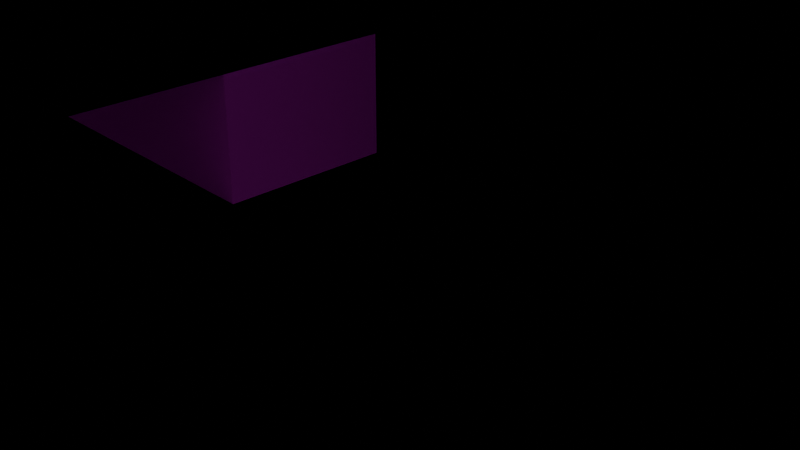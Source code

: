 # Source: room_1.blend  (saved by Blender 4.0.36; exported with 4.5.12 LTS)
import bpy
from mathutils import Matrix  # noqa: F401  (used for matrix-valued properties, if any)

bpy.ops.wm.read_factory_settings(use_empty=True)
scene = bpy.context.scene
scene.name = 'Scene'

# ---- collections
col_collection = bpy.data.collections.new('Collection'); scene.collection.children.link(col_collection)
col_room_1 = bpy.data.collections.new('room_1'); scene.collection.children.link(col_room_1)
col_room_1_phy = bpy.data.collections.new('room_1_phy'); scene.collection.children.link(col_room_1_phy)

# ---- images (referenced by path relative to the original .blend; pixels are not part of the script)
import os
ASSET_DIR = os.environ.get("B2B_ASSET_DIR", "")  # directory of the original .blend (textures are referenced by path, not embedded)
HERE = os.path.dirname(os.path.abspath(__file__))  # packed textures are extracted next to this script under _unpacked/

def load_image(name, relpath, width, height, colorspace="sRGB"):
    """Load a texture the original file referenced (path relative to the .blend, or extracted next to this script)."""
    p = next((c for c in (os.path.join(HERE, relpath), os.path.join(ASSET_DIR, relpath)) if relpath and os.path.exists(c)), "")
    if p:
        img = bpy.data.images.load(p, check_existing=True)
        img.name = name
    else:  # same state as the original file: an image datablock whose file is absent (Cycles renders it pink)
        img = bpy.data.images.new(name, width, height)
        img.source = "FILE"
        img.filepath = "//" + (relpath or name)
    img.colorspace_settings.name = colorspace
    return img
img_floor_psd = load_image('floor.psd', 'floor.psd', 1024, 1024, 'sRGB')

# ---- materials (node trees are filled in below, after node groups)
mat_ceiling = bpy.data.materials.new('ceiling')
mat_ceiling.alpha_threshold = 0.0
mat_ceiling.use_transparent_shadow = False
mat_ceiling.roughness = 0.5
mat_ceiling.line_color = (0.0, 0.0, 0.0, 1.0)
mat_floor = bpy.data.materials.new('floor')
mat_floor.use_transparent_shadow = False
mat_wall = bpy.data.materials.new('wall')
mat_wall.use_transparent_shadow = False

# ---- material node trees
mat_ceiling.use_nodes = True; mat_ceiling.node_tree.nodes.clear()
_N = mat_ceiling.node_tree.nodes; _L = mat_ceiling.node_tree.links
n0 = _N.new('ShaderNodeOutputMaterial'); n0.name = 'Material Output'; n0.location = (300, 300)
n1 = _N.new('ShaderNodeBsdfPrincipled'); n1.name = 'Principled BSDF'; n1.location = (10, 300)
n1.inputs[3].default_value = 1.0
n2 = _N.new('ShaderNodeTexImage'); n2.name = 'Image Texture'; n2.location = (-280, 280)
n2.image = img_floor_psd
n2.interpolation = 'Closest'
_L.new(n1.outputs[0], n0.inputs[0])
_L.new(n2.outputs[0], n1.inputs[0])
n0.is_active_output = True
mat_floor.use_nodes = True; mat_floor.node_tree.nodes.clear()
_N = mat_floor.node_tree.nodes; _L = mat_floor.node_tree.links
n0 = _N.new('ShaderNodeBsdfPrincipled'); n0.name = 'Principled BSDF'; n0.location = (10, 300)
n0.inputs[3].default_value = 1.0
n1 = _N.new('ShaderNodeOutputMaterial'); n1.name = 'Material Output'; n1.location = (300, 300)
n2 = _N.new('ShaderNodeTexImage'); n2.name = 'Image Texture'; n2.location = (-280, 280)
n2.image = img_floor_psd
n2.interpolation = 'Closest'
_L.new(n0.outputs[0], n1.inputs[0])
_L.new(n2.outputs[0], n0.inputs[0])
n1.is_active_output = True
mat_wall.use_nodes = True; mat_wall.node_tree.nodes.clear()
_N = mat_wall.node_tree.nodes; _L = mat_wall.node_tree.links
n0 = _N.new('ShaderNodeBsdfPrincipled'); n0.name = 'Principled BSDF'; n0.location = (10, 300)
n0.inputs[3].default_value = 1.0
n1 = _N.new('ShaderNodeOutputMaterial'); n1.name = 'Material Output'; n1.location = (300, 300)
n2 = _N.new('ShaderNodeTexImage'); n2.name = 'Image Texture'; n2.location = (-280, 280)
n2.image = img_floor_psd
n2.interpolation = 'Closest'
_L.new(n0.outputs[0], n1.inputs[0])
_L.new(n2.outputs[0], n0.inputs[0])
n1.is_active_output = True

# ---- world
world_world = bpy.data.worlds.new('World'); scene.world = world_world
world_world.use_nodes = True; world_world.node_tree.nodes.clear()
_N = world_world.node_tree.nodes; _L = world_world.node_tree.links
n0 = _N.new('ShaderNodeOutputWorld'); n0.name = 'World Output'; n0.location = (300, 300)
n1 = _N.new('ShaderNodeBackground'); n1.name = 'Background'; n1.location = (10, 300)
n1.inputs[0].default_value = (0.05088, 0.05088, 0.05088, 1.0)
_L.new(n1.outputs[0], n0.inputs[0])
n0.is_active_output = True
world_world.color = (0.05088, 0.05088, 0.05088)
world_world.use_sun_shadow = False
world_world.sun_shadow_jitter_overblur = 0.0

# ---- cameras
cam_camera = bpy.data.cameras.new('Camera')
cam_camera.clip_end = 100.0
cam_camera.ortho_scale = 7.314

# ---- lights
light_light = bpy.data.lights.new('Light', 'POINT')
light_light.transmission_factor = 0.0
light_light.use_soft_falloff = False
light_light.energy = 1000.0
light_light.shadow_soft_size = 0.1
light_light.shadow_maximum_resolution = 0.006
light_light.use_absolute_resolution = True

# ---- meshes
me_sector = bpy.data.meshes.new('SECTOR')
me_sector.from_pydata([(-1.0, -3.0, 0.0), (5.0, -3.0, 0.0), (-1.0, 3.0, 0.0), (5.0, 3.0, 0.0)], [], [(0, 1, 3, 2)])
_uv = me_sector.uv_layers.new(name='UVMap')
_uv.uv.foreach_set('vector', [0.0, 0.0, 1.0, 0.0, 1.0, 1.0, 0.0, 1.0])
me_sector.materials.append(mat_ceiling)
me_sector.materials.append(mat_floor)
me_sector.materials.append(mat_wall)
me_sector.update()
me_sector_001 = bpy.data.meshes.new('SECTOR.001')
me_sector_001.from_pydata([(-1.3, -3.0, 0.0), (1.0, -3.0, 0.0), (-1.3, 1.0, 0.0), (1.0, 1.0, 0.0)], [], [(0, 1, 3, 2)])
_uv = me_sector_001.uv_layers.new(name='UVMap')
_uv.uv.foreach_set('vector', [0.0, 0.0, 1.0, 0.0, 1.0, 1.0, 0.0, 1.0])
me_sector_001.materials.append(mat_ceiling)
me_sector_001.materials.append(mat_floor)
me_sector_001.materials.append(mat_wall)
me_sector_001.update()
me_sector_002 = bpy.data.meshes.new('SECTOR.002')
me_sector_002.from_pydata([(1.0, -3.0, 0.0), (3.0, -3.0, 0.0), (1.0, -2.0, 0.0), (3.0, -2.0, 0.0), (1.0, 2.0, 0.0), (3.0, 2.0, 0.0), (-1.0, -2.0, 0.6099), (-1.0, 2.0, 0.6099), (-2.0, -2.0, 1.0), (-2.0, 2.0, 1.0), (-6.0, -2.0, 1.0), (-6.0, 2.0, 1.0), (-2.0, -5.0, 0.0), (-6.0, -5.0, 0.0), (-2.0, -7.0, 0.0), (-6.0, -7.0, 0.0), (-1.0, -5.0, 0.0), (-1.0, -7.0, 0.0), (-2.0, -3.0, 0.6099), (-6.0, -3.0, 0.6099)], [], [(0, 1, 3, 2), (2, 3, 5, 4), (2, 4, 7, 6), (6, 7, 9, 8), (8, 9, 11, 10), (18, 19, 13, 12), (12, 13, 15, 14), (12, 14, 17, 16), (8, 10, 19, 18)])
_uv = me_sector_002.uv_layers.new(name='UVMap')
_uv.uv.foreach_set('vector', [0.0, 0.0, 1.0, 0.0, 1.0, 1.0, 0.0, 1.0, 0.0, 1.0, 1.0, 1.0, 1.0, 1.0, 0.0, 1.0, 0.0, 1.0, 0.0, 1.0, 0.0, 1.0, 0.0, 1.0, 0.0, 1.0, 0.0, 1.0, 0.0, 1.0, 0.0, 1.0, 0.0, 1.0, 0.0, 1.0, 0.0, 1.0, 0.0, 1.0, 0.0, 1.0, 0.0, 1.0, 0.0, 1.0, 0.0, 1.0, 0.0, 1.0, 0.0, 1.0, 0.0, 1.0, 0.0, 1.0, 0.0, 1.0, 0.0, 1.0, 0.0, 1.0, 0.0, 1.0, 0.0, 1.0, 0.0, 1.0, 0.0, 1.0, 0.0, 1.0])
me_sector_002.materials.append(mat_ceiling)
me_sector_002.materials.append(mat_floor)
me_sector_002.materials.append(mat_wall)
me_sector_002.update()
me_sector_003 = bpy.data.meshes.new('SECTOR.003')
me_sector_003.from_pydata([(-1.0, -3.0, 0.0), (1.0, -3.0, 0.0), (-1.0, 1.0, 0.0), (1.0, 1.0, 0.0), (-3.0, -6.0, 1.0), (1.0, -6.0, 1.0), (-3.0, -8.0, 1.0), (1.0, -8.0, 1.0), (-3.0, -9.0, 1.0), (1.0, -9.0, 1.0), (-3.0, -11.0, 1.0), (1.0, -11.0, 1.0), (5.0, -9.0, 2.2), (5.0, -12.0, 2.2), (6.0, -9.0, 2.2), (6.0, -12.0, 2.2), (1.0, -10.0, 1.0), (-3.0, -10.0, 1.0), (5.0, -10.0, 2.2), (6.0, -10.0, 2.2), (10.0, -12.0, 2.2), (10.0, -10.0, 2.2)], [], [(0, 1, 3, 2), (1, 0, 4, 5), (5, 4, 6, 7), (7, 6, 8, 9), (16, 17, 10, 11), (16, 11, 13, 18), (18, 13, 15, 19), (12, 18, 19, 14), (9, 16, 18, 12), (9, 8, 17, 16), (19, 15, 20, 21)])
_uv = me_sector_003.uv_layers.new(name='UVMap')
_uv.uv.foreach_set('vector', [0.0, 0.0, 1.0, 0.0, 1.0, 1.0, 0.0, 1.0, 1.0, 0.0, 0.0, 0.0, 0.0, 0.0, 1.0, 0.0, 1.0, 0.0, 0.0, 0.0, 0.0, 0.0, 1.0, 0.0, 1.0, 0.0, 0.0, 0.0, 0.0, 0.0, 1.0, 0.0, 1.0, 0.0, 0.0, 0.0, 0.0, 0.0, 1.0, 0.0, 1.0, 0.0, 1.0, 0.0, 1.0, 0.0, 1.0, 0.0, 1.0, 0.0, 1.0, 0.0, 1.0, 0.0, 1.0, 0.0, 1.0, 0.0, 1.0, 0.0, 1.0, 0.0, 1.0, 0.0, 1.0, 0.0, 1.0, 0.0, 1.0, 0.0, 1.0, 0.0, 1.0, 0.0, 0.0, 0.0, 0.0, 0.0, 1.0, 0.0, 1.0, 0.0, 1.0, 0.0, 1.0, 0.0, 1.0, 0.0])
me_sector_003.materials.append(mat_ceiling)
me_sector_003.materials.append(mat_floor)
me_sector_003.materials.append(mat_wall)
me_sector_003.update()
me_sector_005 = bpy.data.meshes.new('SECTOR.005')
me_sector_005.from_pydata([(-1.0, -1.0, 0.0), (1.0, -1.0, 0.0), (0.0, 1.0, 0.0), (1.0, 1.0, 0.0), (-3.0, -1.0, 0.0), (-3.0, 1.0, 0.0), (0.0, 2.0, 0.2), (-3.0, 2.0, 0.2), (0.0, 6.0, 0.2), (-3.0, 6.0, 0.2)], [], [(0, 1, 3, 2), (0, 2, 5, 4), (5, 2, 6, 7), (7, 6, 8, 9)])
_uv = me_sector_005.uv_layers.new(name='UVMap')
_uv.uv.foreach_set('vector', [0.0, 0.0, 1.0, 0.0, 1.0, 1.0, 0.0, 1.0, 0.0, 0.0, 0.0, 1.0, 0.0, 1.0, 0.0, 0.0, 0.0, 1.0, 0.0, 1.0, 0.0, 1.0, 0.0, 1.0, 0.0, 1.0, 0.0, 1.0, 0.0, 1.0, 0.0, 1.0])
me_sector_005.materials.append(mat_ceiling)
me_sector_005.materials.append(mat_floor)
me_sector_005.materials.append(mat_wall)
me_sector_005.update()
me_sector_006 = bpy.data.meshes.new('SECTOR.006')
me_sector_006.from_pydata([(-1.0, -1.3, 0.0), (3.0, -1.3, 0.0), (-1.0, 1.0, 0.0), (3.0, 1.0, 0.0)], [], [(0, 1, 3, 2)])
_uv = me_sector_006.uv_layers.new(name='UVMap')
_uv.uv.foreach_set('vector', [0.0, 0.0, 1.0, 0.0, 1.0, 1.0, 0.0, 1.0])
me_sector_006.materials.append(mat_ceiling)
me_sector_006.materials.append(mat_floor)
me_sector_006.materials.append(mat_wall)
me_sector_006.update()
me_sector_007 = bpy.data.meshes.new('SECTOR.007')
me_sector_007.from_pydata([(1.0, -1.0, 0.0), (3.0, -1.0, -0.2), (0.0, 2.533e-07, 0.2), (3.0, 2.533e-07, 0.2), (0.0, 0.1, 0.2), (3.0, 0.1, 0.2), (0.0, 2.533e-07, 0.2), (0.0, 0.1, 0.2), (-0.07249, 2.533e-07, 0.2), (-0.07249, 0.1, 0.2), (0.0, 2.4, 0.2), (3.0, 2.4, 0.2), (0.0, 2.4, 0.2), (-0.07249, 2.4, 0.2)], [], [(0, 1, 3, 2), (2, 3, 5, 4), (2, 4, 7, 6), (6, 7, 9, 8), (9, 7, 12, 13), (4, 5, 11, 10)])
_uv = me_sector_007.uv_layers.new(name='UVMap')
_uv.uv.foreach_set('vector', [0.0, 0.0, 1.0, 0.0, 1.0, 1.0, 0.0, 1.0, 0.0, 1.0, 1.0, 1.0, 1.0, 1.0, 0.0, 1.0, 0.0, 1.0, 0.0, 1.0, 0.0, 1.0, 0.0, 1.0, 0.0, 1.0, 0.0, 1.0, 0.0, 1.0, 0.0, 1.0, 0.0, 1.0, 0.0, 1.0, 0.0, 1.0, 0.0, 1.0, 0.0, 1.0, 1.0, 1.0, 1.0, 1.0, 0.0, 1.0])
me_sector_007.materials.append(mat_ceiling)
me_sector_007.materials.append(mat_floor)
me_sector_007.materials.append(mat_wall)
me_sector_007.update()
me_sector_008 = bpy.data.meshes.new('SECTOR.008')
me_sector_008.from_pydata([(-1.0, -1.0, 0.0), (3.0, -1.0, 0.0), (-1.0, 1.3, 0.0), (3.0, 1.3, 0.0)], [], [(0, 1, 3, 2)])
_uv = me_sector_008.uv_layers.new(name='UVMap')
_uv.uv.foreach_set('vector', [0.0, 0.0, 1.0, 0.0, 1.0, 1.0, 0.0, 1.0])
me_sector_008.materials.append(mat_ceiling)
me_sector_008.materials.append(mat_floor)
me_sector_008.materials.append(mat_wall)
me_sector_008.update()
me_plane = bpy.data.meshes.new('Plane')
me_plane.from_pydata([(-0.2915, -0.2915, 0.0), (0.2915, -0.2915, 0.0), (-0.2915, 0.2915, 0.0), (0.2915, 0.2915, 0.0), (-0.2915, 0.2915, 1.897), (-0.2915, -0.2915, 1.897), (0.2915, -0.2915, 1.897), (0.2915, 0.2915, 1.897)], [], [(0, 2, 3, 1), (5, 6, 7, 4), (3, 2, 4, 7), (0, 1, 6, 5), (1, 3, 7, 6), (2, 0, 5, 4)])
_uv = me_plane.uv_layers.new(name='UVMap')
_uv.uv.foreach_set('vector', [0.0, 0.0, 0.0, 1.0, 1.0, 1.0, 1.0, 0.0, 0.0, 0.0, 1.0, 0.0, 1.0, 1.0, 0.0, 1.0, 1.0, 1.0, 0.0, 1.0, 0.0, 1.0, 1.0, 1.0, 0.0, 0.0, 1.0, 0.0, 1.0, 0.0, 0.0, 0.0, 1.0, 0.0, 1.0, 1.0, 1.0, 1.0, 1.0, 0.0, 0.0, 1.0, 0.0, 0.0, 0.0, 0.0, 0.0, 1.0])
me_plane.update()
me_sector_004 = bpy.data.meshes.new('SECTOR.004')
me_sector_004.from_pydata([(-1.3, -1.0, 0.0), (1.0, -1.0, 0.0), (-1.0, 2.6, 1.7), (1.0, 2.6, 1.7), (-1.0, 5.0, 1.7), (1.0, 5.0, 1.7), (-1.3, -2.0, 0.0), (1.0, -2.0, 0.0), (2.9, 2.7, 1.9), (2.9, 5.0, 1.9), (-2.9, 3.0, 1.9), (-2.9, 5.0, 1.9), (-3.0, 3.0, 1.9), (-3.0, 5.0, 1.9), (3.0, 2.7, 1.9), (3.0, 5.0, 1.9)], [], [(0, 1, 3, 2), (2, 3, 5, 4), (1, 0, 6, 7), (5, 3, 8, 9), (2, 4, 11, 10), (10, 11, 13, 12), (9, 8, 14, 15)])
_uv = me_sector_004.uv_layers.new(name='UVMap')
_uv.uv.foreach_set('vector', [0.0, 0.0, 1.0, 0.0, 1.0, 1.0, 0.0, 1.0, 0.0, 1.0, 1.0, 1.0, 1.0, 1.0, 0.0, 1.0, 1.0, 0.0, 0.0, 0.0, 0.0, 0.0, 1.0, 0.0, 1.0, 1.0, 1.0, 1.0, 1.0, 1.0, 1.0, 1.0, 0.0, 1.0, 0.0, 1.0, 0.0, 1.0, 0.0, 1.0, 0.0, 1.0, 0.0, 1.0, 0.0, 1.0, 0.0, 1.0, 1.0, 1.0, 1.0, 1.0, 1.0, 1.0, 1.0, 1.0])
me_sector_004.materials.append(mat_ceiling)
me_sector_004.materials.append(mat_floor)
me_sector_004.materials.append(mat_wall)
me_sector_004.update()
me_levelgeometrymesh = bpy.data.meshes.new('LevelGeometryMesh')
me_levelgeometrymesh.from_pydata([(-1.0, -3.0, 12.3), (0.7, -3.157, 3.2), (1.0, 4.1, 7.8), (3.0, -3.157, 3.2), (5.0, 4.1, 7.8), (1.034, 0.4472, 4.901), (5.0, 0.7, 8.1), (2.966, 0.4472, 4.901), (9.0, 0.7, 8.1), (1.037, 3.0, 4.9), (1.0, 6.4, 7.8), (2.963, 3.0, 4.9), (5.0, 6.4, 7.8), (0.7, -4.0, 3.2), (-1.941, 3.588, 8.3), (3.0, -4.0, 3.2), (-3.0, 1.0, 8.1), (4.863, 0.7, 5.1), (1.0, 4.1, 5.3), (4.863, 3.0, 5.1), (1.059, 3.588, 8.3), (-0.8633, 1.0, 5.1), (5.0, 4.1, 5.3), (-0.8633, 3.0, 5.1), (-8.0, 4.406, 3.5), (-1.0, 1.0, 5.1), (1.0, 6.4, 5.3), (-1.0, 3.0, 5.1), (-2.0, 4.1, 8.3), (5.0, 0.7, 5.1), (5.0, 3.0, 5.1), (5.0, 6.4, 5.3), (0.7, -3.0, 2.5), (5.0, 3.0, 8.1), (3.0, -3.0, 2.5), (1.0, 4.1, 8.3), (1.0, 0.6, 4.2), (-1.0, 1.0, 8.1), (-2.0, 4.0, 8.3), (3.0, 0.6, 4.2), (1.0, 3.0, 4.2), (9.0, 3.0, 8.1), (3.0, 3.0, 4.2), (-2.0, 2.703, 8.1), (0.7, -4.0, 2.5), (-2.072, 4.0, 8.3), (3.0, -4.0, 2.5), (-2.072, 4.1, 8.3), (4.9, 0.7, 4.4), (5.0, 0.7, 5.1), (4.9, 3.0, 4.4), (9.0, 0.7, 5.1), (-0.9, 1.0, 4.4), (-2.0, 6.4, 8.3), (-6.0, 4.406, 3.5), (-0.9, 3.0, 4.4), (-1.0, 1.0, 4.4), (1.0, 6.4, 8.3), (5.0, 3.0, 5.1), (-1.0, 3.0, 4.4), (5.0, 0.7, 4.4), (-2.072, 6.4, 8.3), (0.7, -7.0, 2.5), (5.0, 3.0, 4.4), (-1.0, 3.0, 5.1), (9.0, 3.0, 5.1), (5.0, -3.0, 12.3), (-2.0, 4.0, 5.3), (1.0, 4.0, 5.3), (-5.0, 1.0, 8.1), (-5.0, 2.703, 8.1), (-2.0, 4.1, 5.3), (-8.0, 8.0, 3.5), (1.0, 4.1, 5.3), (-2.0, 3.703, 8.3), (-6.0, 8.0, 3.5), (-2.072, 4.0, 5.3), (-5.0, 3.703, 8.3), (-2.072, 4.1, 5.3), (1.596, 4.0, 4.0), (-2.0, 6.4, 5.3), (-2.0, 8.0, 8.3), (-10.0, 1.406, 4.5), (1.0, 6.4, 5.3), (-5.0, 8.0, 8.3), (-2.072, 6.4, 5.3), (3.0, -7.0, 2.5), (-6.0, 1.406, 4.5), (-3.0, 1.0, 5.1), (3.0, 4.0, 4.0), (-1.0, 1.0, 5.1), (-1.0, 3.0, 12.3), (-2.0, 3.0, 5.1), (-10.0, -1.0, 4.5), (-1.0, 3.0, 5.1), (-5.0, 1.0, 5.1), (1.596, 8.0, 4.0), (-6.0, -1.0, 4.5), (-5.0, 3.0, 5.1), (5.0, 3.0, 12.3), (-2.0, 4.0, 5.3), (-5.0, 4.0, 5.3), (-10.0, -2.0, 4.5), (3.0, 8.0, 4.0), (-2.0, 8.0, 5.3), (-5.0, 8.0, 5.3), (-6.367, -2.0, 4.5), (-10.0, -4.0, 4.5), (0.3121, 4.0, 4.392), (-1.0, -3.0, 0.0), (-6.367, -4.0, 4.5), (-2.367, -2.0, 5.7), (0.3121, 8.0, 4.392), (-2.367, -5.0, 5.7), (0.7, -7.0, 0.0), (-1.0, -2.0, 5.7), (5.0, -3.0, 0.0), (-1.0, -5.0, 5.7), (-1.298, 3.298, 5.013), (-6.367, -3.0, 4.5), (3.0, -7.0, 0.0), (-10.0, -3.0, 4.5), (-1.247, 8.0, 5.0), (-2.367, -3.0, 5.7), (-1.0, 3.0, 0.0), (-1.0, -3.0, 5.7), (-6.0, 3.247, 5.0), (3.0, -5.0, 5.7), (-6.0, 8.0, 5.0), (0.7, -3.0, 0.0), (3.0, -3.0, 5.7), (-8.0, 4.0, 1.0), (-2.0, 0.4037, 4.0), (5.0, 3.0, 0.0), (-6.0, 0.4037, 4.0), (-8.0, 8.0, 1.0), (3.0, -3.0, 0.0), (-10.0, 1.0, 2.0), (-2.0, -1.0, 4.0), (0.7, -3.0, 0.0), (-6.0, 1.0, 2.0), (0.7, -3.0, 2.5), (-10.0, -1.0, 2.0), (-6.0, -1.0, 2.0), (-6.0, -1.0, 4.0), (-10.0, -2.0, 2.0), (3.0, -3.0, 2.5), (-6.0, -2.0, 2.0), (-1.0, 1.0, 4.0), (-10.0, -4.0, 2.0), (3.0, -3.0, 0.0), (-1.0, -1.0, 4.0), (-6.0, -4.0, 2.0), (-2.0, 1.688, 4.392), (-2.0, -2.0, 3.2), (-6.0, 1.688, 4.392), (-2.0, -5.0, 3.2), (-1.0, -2.0, 3.2), (1.0, 3.0, 0.0), (3.0, 3.0, 0.0), (-1.0, -5.0, 3.2), (1.0, 4.0, 0.0), (-6.0, -3.0, 2.0), (3.0, 4.0, 0.0), (-10.0, -3.0, 2.0), (1.0, 8.0, 0.0), (-2.0, -3.0, 3.2), (3.0, 8.0, 0.0), (-1.0, -3.0, 3.2), (3.0, -5.0, 3.2), (-1.0, 4.0, 0.6099), (3.0, -3.0, 3.2), (-1.0, 8.0, 0.6099), (-2.0, 4.0, 1.0), (-2.0, 8.0, 1.0), (-6.0, 4.0, 1.0), (-6.0, 8.0, 1.0), (-2.0, 1.0, 0.0), (-6.0, 1.0, 0.0), (-2.0, -1.0, 0.0), (-6.0, -1.0, 0.0), (-1.0, 1.0, 0.0), (-1.0, -1.0, 0.0), (-2.0, 3.0, 0.6099), (-6.0, 3.0, 0.6099), (1.0, 3.0, 0.0), (1.0, 3.0, 4.0), (1.0, 3.0, 4.0), (3.0, 3.0, 4.0), (3.0, 3.0, 0.0), (-6.0, 1.373, 4.295), (-6.0, 1.708, 4.399), (-6.0, 3.471, 3.812), (-6.0, 2.716, 1.428), (-6.0, 0.7018, 2.0), (-1.0, 3.0, 8.168), (-1.0, 2.697, 8.1), (-1.0, 3.0, 5.1), (1.083, 3.0, 8.084), (1.0, 3.0, 4.9), (0.2404, 3.0, 8.168), (-1.402, 2.88, 8.1), (-1.267, 2.697, 8.1), (-1.0, 3.0, 5.1), (-1.324, 2.904, 6.929), (-1.0, 3.0, 5.1), (1.0, 4.1, 7.8), (1.0, 4.1, 5.3), (2.999, -3.0, 3.2), (0.7118, -3.0, 3.2), (0.7, -3.0, 2.5), (3.0, -3.0, 2.5), (0.7, -4.0, 2.5), (0.7, -3.0, 2.5), (3.0, -4.0, 2.5), (3.0, -3.0, 2.5), (3.0, -4.0, 3.2), (3.0, -3.157, 3.2), (0.7, -4.0, 3.2), (0.7, -3.157, 3.2), (5.0, 3.0, 5.1), (-1.0, 1.727, 4.4), (-1.0, 1.727, 4.4), (5.0, 0.8537, 4.4), (5.0, 1.016, 4.4), (-1.0, 2.222, 4.672), (-1.0, 2.222, 4.672), (5.0, 0.8338, 4.441), (5.0, 0.9776, 4.484)], [], [(0, 91, 99, 66), (139, 129, 136, 150, 116, 133, 189, 159, 158, 185, 124, 181, 182, 109), (159, 189, 185, 158), (129, 139, 150, 136), (94, 64, 59, 221, 222, 56, 90, 25, 37, 196, 195, 91, 0, 125, 115, 157, 168, 109, 182, 151, 148, 181, 124), (221, 225, 226, 222), (64, 90, 56, 222, 226, 225, 221, 59), (32, 139, 109, 168, 209, 210, 141), (211, 208, 171, 130, 125, 0, 66, 116, 150, 34, 146), (29, 49, 60, 223, 224, 63, 220, 58, 133, 116, 66, 99, 33, 6), (60, 227, 223), (63, 224, 228, 223, 227, 60, 49, 220), (223, 228, 224), (91, 195, 200, 198, 199, 197, 94, 124, 185, 186, 187, 188, 189, 133, 58, 33, 99), (212, 214, 86, 62), (215, 211, 146), (141, 210, 213), (150, 139, 114, 120), (139, 32, 44, 212, 62, 114), (32, 141, 213), (32, 213, 212, 44), (86, 120, 114, 62), (86, 214, 46, 34, 150, 120), (34, 215, 146), (214, 215, 34, 46), (188, 187, 79, 89), (79, 96, 103, 89), (79, 108, 112, 96), (108, 118, 122, 112), (118, 126, 128, 122), (190, 155, 153, 132, 134), (132, 138, 144, 134), (132, 148, 151, 138), (191, 126, 118, 153, 155), (161, 185, 189, 163), (161, 163, 167, 165), (161, 165, 172, 170), (170, 172, 174, 173), (173, 174, 176, 175), (183, 184, 178, 177), (177, 178, 180, 179), (177, 179, 182, 181), (173, 175, 184, 183), (79, 187, 186, 185, 161), (163, 189, 188, 89), (96, 165, 167, 103), (103, 167, 163, 89), (79, 161, 170, 108), (112, 172, 165, 96), (108, 170, 173, 118), (122, 174, 172, 112), (126, 192, 54, 75, 128), (176, 174, 122, 128, 75), (118, 173, 183, 153), (178, 184, 193, 140, 194), (179, 180, 143, 144, 138), (178, 194, 143, 180), (132, 177, 181, 148), (151, 182, 179, 138), (153, 183, 177, 132), (126, 191, 192), (193, 184, 175), (72, 75, 54, 24), (192, 191, 87, 82, 24, 54), (87, 97, 93, 82), (97, 106, 102, 93), (119, 110, 107, 121), (119, 123, 113, 110), (123, 125, 117, 113), (111, 115, 125, 123), (106, 111, 123, 119), (106, 119, 121, 102), (125, 130, 127, 117), (131, 175, 176, 135), (193, 175, 131, 137, 140), (194, 140, 137, 142, 143), (143, 142, 145, 147), (162, 164, 149, 152), (162, 152, 156, 166), (166, 156, 160, 168), (154, 166, 168, 157), (147, 162, 166, 154), (147, 145, 164, 162), (208, 217, 171), (169, 216, 218, 219, 209, 168, 160), (24, 131, 135, 72), (72, 135, 176, 75), (87, 191, 155, 190), (82, 137, 131, 24), (134, 144, 97, 87, 190), (93, 142, 137, 82), (144, 143, 147, 106, 97), (102, 145, 142, 93), (110, 152, 149, 107), (107, 149, 164, 121), (106, 147, 154, 111), (113, 156, 152, 110), (111, 154, 157, 115), (117, 160, 156, 113), (121, 164, 145, 102), (3, 15, 216, 169, 127, 130, 171, 217), (217, 216, 15, 3), (127, 169, 160, 117), (202, 196, 37, 16, 43, 201), (16, 69, 70, 43), (70, 77, 74, 43), (74, 77, 84, 81, 53, 61, 47, 45, 38), (47, 28, 38, 45), (61, 53, 28, 47), (92, 88, 90, 64, 94), (88, 92, 98, 95), (98, 92, 100, 101), (80, 104, 105, 101, 100, 67, 76, 78, 85), (67, 71, 78, 76), (71, 80, 85, 78), (25, 90, 88, 16, 37), (203, 204, 201, 43, 92, 205), (69, 95, 98, 70), (16, 88, 95, 69), (70, 98, 101, 77), (74, 100, 92, 43), (84, 105, 104, 81), (77, 101, 105, 84), (38, 67, 100, 74), (80, 53, 81, 104), (6, 33, 41, 8), (58, 220, 49, 51, 65), (51, 49, 29, 6, 8), (41, 65, 51, 8), (33, 58, 65, 41), (200, 195, 196, 202, 14, 20, 198), (14, 28, 35, 20), (28, 14, 38), (28, 53, 57, 35), (67, 205, 94, 197, 199, 68), (67, 68, 73, 71), (71, 73, 83, 80), (202, 201, 204, 203, 205, 67, 14), (68, 199, 198, 20), (73, 68, 20, 35, 206, 2, 18, 207), (14, 67, 38), (83, 57, 53, 80), (35, 57, 83, 73, 207, 26, 10, 206), (206, 10, 12, 4, 2), (207, 18, 22, 31, 26), (4, 22, 18, 2), (12, 31, 22, 4), (10, 26, 31, 12), (7, 5, 1, 3), (11, 9, 5, 7), (1, 13, 15, 3), (11, 7, 17, 19), (23, 21, 5, 9), (27, 25, 21, 23), (19, 17, 29, 30), (36, 39, 34, 32), (40, 42, 39, 36), (34, 46, 44, 32), (42, 50, 48, 39), (55, 40, 36, 52), (222, 221, 59, 55, 52, 56), (224, 223, 60, 48, 50, 63), (213, 210, 209, 219, 1, 5, 36, 32), (215, 34, 39, 7, 3, 217, 208, 211), (11, 42, 40, 9), (46, 214, 212, 44), (13, 218, 216, 15), (219, 218, 13, 1), (19, 50, 42, 11), (17, 7, 39, 48), (5, 21, 52, 36), (23, 9, 40, 55), (64, 90, 25, 27), (90, 56, 52, 21, 25), (59, 64, 27, 23, 55), (29, 49, 220, 30), (220, 63, 50, 19, 30), (60, 49, 29, 17, 48)])
me_levelgeometrymesh.polygons.foreach_set('material_index', [0, 1, 1, 1, 2, 2, 2, 2, 2, 2, 2, 2, 2, 2, 0, 0, 0, 1, 2, 2, 2, 2, 2, 2, 2, 0, 0, 0, 0, 0, 0, 0, 0, 0, 1, 1, 1, 1, 1, 1, 1, 1, 1, 2, 2, 2, 2, 2, 2, 2, 2, 2, 2, 2, 2, 2, 2, 2, 2, 2, 2, 2, 0, 0, 0, 0, 0, 0, 0, 0, 0, 0, 0, 1, 1, 1, 1, 1, 1, 1, 1, 1, 1, 1, 1, 2, 2, 2, 2, 2, 2, 2, 2, 2, 2, 2, 2, 2, 2, 2, 2, 2, 2, 0, 0, 0, 0, 0, 0, 1, 1, 1, 1, 1, 1, 2, 2, 2, 2, 2, 2, 2, 2, 2, 2, 0, 1, 2, 2, 2, 0, 0, 0, 0, 1, 1, 1, 2, 2, 2, 2, 2, 2, 0, 1, 2, 2, 2, 0, 0, 0, 0, 0, 0, 0, 1, 1, 1, 1, 1, 1, 1, 2, 2, 2, 2, 2, 2, 2, 2, 2, 2, 2, 2, 2, 2, 2, 2])
_uv = me_levelgeometrymesh.uv_layers.new(name='UVMap')
_uv.uv.foreach_set('vector', [-0.5, -1.5, -0.5, 1.5, 2.5, 1.5, 2.5, -1.5, 0.35, 1.5, 0.35, 1.5, 1.5, 1.5, 1.5, 1.5, 2.5, 1.5, 2.5, -1.5, 1.5, -1.5, 1.5, -1.5, 0.5, -1.5, 0.5, -1.5, -0.5, -1.5, -0.5, -0.5, -0.5, 0.5, -0.5, 1.5, 1.5, -1.5, 1.5, -1.5, 0.5, -1.5, 0.5, -1.5, -0.5, -1.5, 0.35, 1.5, 1.5, 1.5, 1.5, 1.5, -1.5, 2.55, -1.5, 2.55, -1.5, 2.2, -0.8636, 2.2, -0.8636, 2.2, -0.5, 2.2, -0.5, 2.55, -0.5, 2.55, -0.5, 4.05, -1.348, 4.05, -1.5, 4.084, -1.5, 6.15, 1.5, 6.15, 1.5, 2.85, 1.0, 2.85, 1.0, 1.6, 1.5, 1.6, 1.5, 0.0, 0.5, 0.0, 0.5, 2.0, -0.5, 2.0, -0.5, 0.0, -1.5, 0.0, -0.8636, 2.2, -1.111, 2.336, -1.111, 2.336, -0.8636, 2.2, -1.5, 2.55, -0.5, 2.55, -0.5, 2.2, -0.8636, 2.2, -1.111, 2.336, -1.111, 2.336, -0.8636, 2.2, -1.5, 2.2, 0.35, 1.25, 0.35, 0.0, -0.5, 0.0, -0.5, 1.6, 0.3559, 1.6, 0.35, 1.25, 0.35, 1.25, 1.5, 1.25, 1.499, 1.6, 1.5, 1.6, 1.5, 2.85, -0.5, 2.85, -0.5, 6.15, 2.5, 6.15, 2.5, 0.0, 1.5, 0.0, 1.5, 1.25, 1.5, 1.25, 0.35, 2.55, 0.35, 2.55, 0.35, 2.2, 0.4268, 2.2, 0.5078, 2.2, 1.5, 2.2, 1.5, 2.55, 1.5, 2.55, 1.5, 0.0, -1.5, 0.0, -1.5, 6.15, 1.5, 6.15, 1.5, 4.05, 0.35, 4.05, 0.35, 2.2, 0.4169, 2.22, 0.4268, 2.2, 1.5, 2.2, 0.5078, 2.2, 0.4888, 2.242, 0.4268, 2.2, 0.4169, 2.22, 0.35, 2.2, 0.35, 2.55, 1.5, 2.55, 0.4268, 2.2, 0.4888, 2.242, 0.5078, 2.2, 0.5, 6.15, 0.5, 4.084, -0.1202, 4.084, -0.5413, 4.042, -0.5, 2.45, 0.5, 2.55, 0.5, 2.55, 0.5, 0.0, -0.5, 0.0, -0.5, 2.0, -0.5, 2.0, -1.5, 2.0, -1.5, 0.0, -2.5, 0.0, -2.5, 2.55, -2.5, 4.05, -2.5, 6.15, 0.35, -2.0, 1.5, -2.0, 1.5, -3.5, 0.35, -3.5, 1.5, -1.5, 1.5, -1.5, 1.5, -1.5, 0.35, -1.5, 0.35, -1.5, 0.35, -1.5, 1.5, 1.5, 0.35, 1.5, 0.35, 3.5, 1.5, 3.5, 1.5, 0.0, 1.5, 1.25, 2.0, 1.25, 2.0, 1.25, 3.5, 1.25, 3.5, 0.0, 1.5, 1.25, 1.5, 1.25, 1.5, 1.25, 1.5, 1.25, 1.5, 1.25, 2.0, 1.25, 2.0, 1.25, 1.5, 1.25, 1.5, 0.0, 0.35, 0.0, 0.35, 1.25, -3.5, 1.25, -2.0, 1.25, -2.0, 1.25, -1.5, 1.25, -1.5, 0.0, -3.5, 0.0, -1.5, 1.25, -1.5, 1.25, -1.5, 1.25, -2.0, 1.25, -1.5, 1.25, -1.5, 1.25, -2.0, 1.25, 1.5, 1.5, 0.5, 1.5, 0.7982, 2.0, 1.5, 2.0, 0.7982, 2.0, 0.7982, 4.0, 1.5, 4.0, 1.5, 2.0, 0.7982, 2.0, 0.1561, 2.0, 0.1561, 4.0, 0.7982, 4.0, 0.1561, 2.0, -0.6491, 1.649, -0.6237, 4.0, 0.1561, 4.0, -0.6491, 1.649, -3.0, 1.624, -3.0, 4.0, -0.6237, 4.0, -3.0, 0.6863, -3.0, 0.8439, -1.0, 0.8439, -1.0, 0.2018, -3.0, 0.2018, -1.0, 0.2018, -1.0, -0.5, -3.0, -0.5, -3.0, 0.2018, -1.0, 0.2018, -0.5, 0.5, -0.5, -0.5, -1.0, -0.5, -3.0, 0.8538, -3.0, 1.624, -0.6491, 1.649, -1.0, 0.8439, -3.0, 0.8439, 0.5, -2.0, 0.5, -1.5, 1.5, -1.5, 1.5, -2.0, 0.5, -2.0, 1.5, -2.0, 1.5, -4.0, 0.5, -4.0, 0.5, -2.0, 0.5, -4.0, -0.5, -4.0, -0.5, -2.0, -0.5, -2.0, -0.5, -4.0, -1.0, -4.0, -1.0, -2.0, -1.0, -2.0, -1.0, -4.0, -3.0, -4.0, -3.0, -2.0, -1.0, -1.5, -3.0, -1.5, -3.0, -0.5, -1.0, -0.5, -1.0, -0.5, -3.0, -0.5, -3.0, 0.5, -1.0, 0.5, -1.0, -0.5, -1.0, 0.5, -0.5, 0.5, -0.5, -0.5, -1.0, -2.0, -3.0, -2.0, -3.0, -1.5, -1.0, -1.5, -2.0, 2.0, -1.5, 2.0, -1.5, 2.0, -1.5, 0.0, -2.0, 0.0, 2.0, 0.0, 1.5, 0.0, 1.5, 2.0, 2.0, 2.0, -0.7982, 2.0, -0.5, 0.0, -1.5, 0.0, -1.5, 2.0, 4.0, 2.0, 4.0, 0.0, 2.0, 0.0, 2.0, 2.0, 0.7982, 2.0, 0.5, 0.0, -0.5, 0.305, 0.1561, 2.196, -0.1561, 2.196, 0.5, 0.305, -0.5, 0.0, -0.7982, 2.0, 0.1561, 2.196, -0.5, 0.305, -1.0, 0.5, -0.6491, 2.506, 0.6237, 2.5, 1.0, 0.5, 0.5, 0.305, -0.1561, 2.196, -1.624, 2.5, -1.736, 1.906, -2.203, 1.75, -4.0, 1.75, -4.0, 2.5, 3.0, 0.5, 1.0, 0.5, 0.6237, 2.5, 3.0, 2.5, 3.0, 1.75, 1.649, 2.506, 2.0, 0.5, 1.5, 0.305, 0.8439, 2.196, -0.5, 0.0, -1.5, 0.305, -1.358, 0.714, -0.5, 1.0, -0.3509, 1.0, -1.0, 0.0, -3.0, 0.0, -3.0, 1.0, -3.0, 2.0, -1.0, 2.0, -0.5, 0.0, -0.3509, 1.0, 0.5, 1.0, 0.5, 0.0, 1.0, 2.0, 1.0, 0.0, 0.5, 0.0, 0.5, 2.0, -0.5, 2.0, -0.5, 0.0, -1.0, 0.0, -1.0, 2.0, 0.8439, 2.196, 1.5, 0.305, 0.5, 0.0, 0.2018, 2.0, -1.624, 2.5, -0.8538, 2.2, -1.736, 1.906, -1.358, 0.714, -1.5, 0.305, -2.0, 0.5, -4.0, 4.0, -3.0, 4.0, -3.0, 2.203, -4.0, 2.203, -3.0, 1.736, -3.0, 0.8538, -3.0, 0.7028, -5.0, 0.7028, -4.0, 2.203, -3.0, 2.203, -3.0, 0.7028, -3.0, -0.5, -5.0, -0.5, -5.0, 0.7028, -3.0, -0.5, -3.183, -1.0, -5.0, -1.0, -5.0, -0.5, -3.184, -1.5, -3.183, -2.0, -5.0, -2.0, -5.0, -1.5, -3.184, -1.5, -1.184, -1.5, -1.183, -2.5, -3.183, -2.0, -1.184, -1.5, -0.5, -1.5, -0.5, -2.5, -1.183, -2.5, -1.183, -1.0, -0.5, -1.0, -0.5, -1.5, -1.184, -1.5, -3.183, -1.0, -1.183, -1.0, -1.184, -1.5, -3.184, -1.5, -3.183, -1.0, -3.184, -1.5, -5.0, -1.5, -5.0, -1.0, -0.5, -1.5, 1.5, -1.5, 1.5, -2.5, -0.5, -2.5, -4.0, -2.0, -3.0, -2.0, -3.0, -4.0, -4.0, -4.0, -3.0, -1.358, -3.0, -2.0, -4.0, -2.0, -5.0, -0.5, -3.0, -0.5, -3.0, -0.3509, -3.0, -0.5, -5.0, -0.5, -5.0, 0.5, -3.0, 0.5, -3.0, 0.5, -5.0, 0.5, -5.0, 1.0, -3.0, 1.0, -3.0, 1.5, -5.0, 1.5, -5.0, 2.0, -3.0, 2.0, -3.0, 1.5, -3.0, 2.0, -1.0, 2.5, -1.0, 1.5, -1.0, 1.5, -1.0, 2.5, -0.5, 2.5, -0.5, 1.5, -1.0, 1.0, -1.0, 1.5, -0.5, 1.5, -0.5, 1.0, -3.0, 1.0, -3.0, 1.5, -1.0, 1.5, -1.0, 1.0, -3.0, 1.0, -5.0, 1.0, -5.0, 1.5, -3.0, 1.5, 1.499, 1.5, 1.5, 1.578, 1.5, 1.5, 1.5, 2.5, 1.5, 2.0, 0.35, 2.0, 0.35, 1.578, 0.3559, 1.5, -0.5, 1.5, -0.5, 2.5, -2.203, 1.75, -2.0, 0.5, -4.0, 0.5, -4.0, 1.75, 4.0, 1.75, 4.0, 0.5, 3.0, 0.5, 3.0, 1.75, 0.7028, 2.25, 0.8538, 2.2, 0.8439, 2.196, 0.6863, 2.148, -0.7028, 2.25, -0.5, 1.0, -2.0, 0.5, -2.203, 1.75, 0.2018, 2.0, -0.5, 2.0, -0.5, 2.25, 0.7028, 2.25, 0.6863, 2.148, 0.5, 2.25, 0.5, 1.0, -0.5, 1.0, -0.7028, 2.25, -0.5, 2.0, -0.5, 1.0, -1.0, 1.0, -1.0, 2.25, -0.5, 2.25, 1.0, 2.25, 1.0, 1.0, 0.5, 1.0, 0.5, 2.25, -3.183, 2.25, -3.0, 1.0, -5.0, 1.0, -5.0, 2.25, 2.0, 2.25, 2.0, 1.0, 1.5, 1.0, 1.5, 2.25, 3.183, 2.25, 3.0, 1.0, 1.0, 1.6, 1.183, 2.85, -1.183, 2.85, -1.0, 1.6, -3.0, 1.0, -3.183, 2.25, 1.183, 2.85, 1.0, 1.6, 0.5, 1.6, 0.5, 2.85, -0.5, 2.85, -0.5, 1.6, -1.0, 1.6, -1.183, 2.85, 1.5, 2.25, 1.5, 1.0, 1.0, 1.0, 1.0, 2.25, -1.578, 1.6, -2.0, 1.6, -2.0, 1.6, -2.5, 1.6, -2.5, 2.85, -1.5, 2.85, -1.5, 1.6, -1.578, 1.6, -1.578, 1.6, -2.0, 1.6, -2.0, 1.6, -1.578, 1.6, 1.5, 2.85, 1.5, 1.6, -0.5, 1.6, -0.5, 2.85, -0.6333, 1.348, -0.5, 1.348, -0.5, 0.5, -1.5, 0.5, -1.0, 1.351, -0.7012, 1.44, -1.5, 0.5, -2.5, 0.5, -2.5, 1.351, -1.0, 1.351, -2.5, 1.351, -2.5, 1.851, -1.0, 1.851, -1.0, 1.351, -1.0, 1.851, -2.5, 1.851, -2.5, 4.0, -1.0, 4.0, -1.0, 3.2, -1.036, 3.2, -1.036, 2.05, -1.036, 2.0, -1.0, 2.0, -1.036, 2.05, -1.0, 2.05, -1.0, 2.0, -1.036, 2.0, -1.036, 3.2, -1.0, 3.2, -1.0, 2.05, -1.036, 2.05, -1.0, -1.5, -1.5, -0.5, -0.5, -0.5, -0.5, -1.5, -0.5, -1.5, -1.5, -0.5, -1.0, -1.5, -2.5, -1.5, -2.5, -0.5, -2.5, -1.5, -1.0, -1.5, -1.0, -2.0, -2.5, -2.0, -1.0, -3.2, -1.0, -4.0, -2.5, -4.0, -2.5, -2.0, -1.0, -2.0, -1.0, -2.0, -1.036, -2.0, -1.036, -2.05, -1.036, -3.2, -1.0, -2.0, -1.0, -2.05, -1.036, -2.05, -1.036, -2.0, -1.0, -2.05, -1.0, -3.2, -1.036, -3.2, -1.036, -2.05, -0.5, 2.55, -0.5, 2.55, -1.5, 2.55, -1.5, 4.05, -0.5, 4.05, 0.5, 2.55, 0.6647, 3.465, 0.7012, 4.05, 1.0, 4.05, 1.0, 2.55, 0.5, 2.55, -0.5, 4.05, -0.5, 2.55, -1.5, 2.55, -1.351, 4.05, -1.5, 4.05, -1.5, 2.55, -2.5, 2.55, -2.5, 4.05, -1.351, 4.05, -1.5, 2.55, -2.0, 2.65, -1.851, 4.15, 1.851, 4.15, 2.0, 2.65, 1.5, 2.55, 1.351, 4.05, 2.5, 4.15, 2.5, 2.65, 1.0, 2.65, 1.0, 4.15, -1.851, 4.15, -2.0, 2.65, -4.0, 2.65, -4.0, 4.15, 2.0, 4.15, 2.0, 2.65, 2.0, 2.65, 1.851, 4.15, 3.2, 2.65, 3.2, 4.15, 4.0, 4.15, 4.0, 2.65, 2.5, 0.35, 2.5, 1.5, 4.5, 1.5, 4.5, 0.35, 2.5, -1.5, 2.5, -1.5, 2.5, -0.35, 4.5, -0.35, 4.5, -1.5, 4.5, 2.55, 2.5, 2.55, 2.5, 2.55, 2.5, 4.05, 4.5, 4.05, 1.5, 4.05, 1.5, 2.55, 0.35, 2.55, 0.35, 4.05, -2.5, 4.05, -2.5, 2.55, -4.5, 2.55, -4.5, 4.05, 0.1193, 1.506, -0.5002, 1.501, -0.5001, 1.349, -0.6333, 1.348, -0.9706, 1.794, 0.5294, 1.794, 0.5413, 1.5, -0.9706, 1.794, -1.0, 2.05, 0.5, 2.05, 0.5294, 1.794, -1.0, 2.05, -0.9706, 1.794, -1.0, 2.0, -1.0, 2.05, -1.0, 3.2, 0.5, 3.2, 0.5, 2.05, -1.0, -2.0, -0.5, -1.5, -0.5, -1.5, -0.5, -1.5, 0.5, -1.5, 0.5, -2.0, -1.0, -2.0, 0.5, -2.0, 0.5, -2.05, -1.0, -2.05, -1.0, -2.05, 0.5, -2.05, 0.5, -3.2, -1.0, -3.2, -1.348, 4.05, -1.441, 4.05, -1.468, 3.467, -1.5, 2.55, -1.5, 2.55, -2.0, 2.65, -1.794, 4.15, 2.0, 2.65, 1.5, 2.45, 1.5, 4.042, 1.794, 4.15, 2.05, 2.65, 2.0, 2.65, 1.794, 4.15, 2.05, 4.15, 2.05, 3.9, 2.05, 3.9, 2.05, 2.65, 2.05, 2.65, -1.794, 4.15, -2.0, 2.65, -2.0, 4.15, -0.5, 2.65, -0.5, 4.15, 1.0, 4.15, 1.0, 2.65, 2.05, 4.15, 3.2, 4.15, 3.2, 2.65, 2.05, 2.65, 2.05, 2.65, 3.2, 2.65, 3.2, 3.9, 2.05, 3.9, 0.5, 2.05, 0.5, 3.2, 2.5, 3.2, 2.5, 2.05, 0.5, 2.05, 0.5, -2.05, 0.5, -2.05, 2.5, -2.05, 2.5, -3.2, 0.5, -3.2, 2.5, 3.9, 2.5, 2.65, 0.5, 2.65, 0.5, 3.9, 3.2, 3.9, 3.2, 2.65, 2.05, 2.65, 2.05, 3.9, -0.5, 3.9, -0.5, 2.65, -2.5, 2.65, -2.5, 3.9, 1.483, 0.2236, 0.5169, 0.2236, 0.35, -1.578, 1.5, -1.578, 1.482, 1.5, 0.5184, 1.5, 0.5169, 0.2236, 1.483, 0.2236, 0.35, -1.578, 0.35, -2.0, 1.5, -2.0, 1.5, -1.578, 1.482, 1.5, 1.483, 0.2236, 2.432, 0.35, 2.432, 1.5, -0.4316, 1.5, -0.4316, 0.5, 0.5169, 0.2236, 0.5184, 1.5, -0.5, 1.5, -0.5, 0.5, -0.4316, 0.5, -0.4316, 1.5, 2.432, 1.5, 2.432, 0.35, 2.5, 0.35, 2.5, 1.5, 0.5, -0.3, 1.5, -0.3, 1.5, 1.5, 0.35, 1.5, 0.5, -1.5, 1.5, -1.5, 1.5, -0.3, 0.5, -0.3, 1.5, 1.5, 1.5, 2.0, 0.35, 2.0, 0.35, 1.5, 1.5, -1.5, 2.45, -1.5, 2.45, -0.35, 1.5, -0.3, -0.45, -1.5, 0.5, -1.5, 0.5, -0.3, -0.45, -0.5, -0.5, -0.8636, -0.5, -0.8636, -0.5, -1.5, -0.45, -1.5, -0.45, -0.5, -0.5, -0.5, 2.5, -0.5078, 2.5, -0.4268, 2.5, -0.35, 2.45, -0.35, 2.45, -1.5, 2.5, -1.5, 1.5, 1.25, 1.5, 1.25, 1.5, 1.6, 1.578, 1.6, 1.578, 1.6, -0.2236, 2.45, -0.3, 2.1, 1.5, 1.25, -1.5, 1.25, -1.5, 1.25, 0.3, 2.1, 0.2236, 2.45, -1.578, 1.6, -1.578, 1.6, -1.5, 1.6, -1.5, 1.25, -1.482, 2.45, -1.5, 2.1, -0.5, 2.1, -0.5184, 2.45, 1.5, 1.25, 1.5, 1.25, 0.35, 1.25, 0.35, 1.25, 0.35, 1.6, 0.35, 1.6, 1.5, 1.6, 1.5, 1.6, 1.578, 1.6, 2.0, 1.6, 2.0, 1.6, 1.578, 1.6, -2.432, 2.55, -2.45, 2.2, -1.5, 2.1, -1.482, 2.45, 2.432, 2.55, 1.483, 2.45, 1.5, 2.1, 2.45, 2.2, 0.5169, 2.45, -0.4316, 2.55, -0.45, 2.2, 0.5, 2.1, 0.4316, 2.55, -0.5184, 2.45, -0.5, 2.1, 0.45, 2.2, -1.5, 2.55, -0.5, 2.55, -0.5, 2.55, -1.5, 2.55, -0.5, 2.55, -0.5, 2.2, -0.45, 2.2, -0.4316, 2.55, -0.5, 2.55, 0.5, 2.2, 0.5, 2.55, 0.5, 2.55, 0.4316, 2.55, 0.45, 2.2, 0.35, 2.55, 0.35, 2.55, 1.5, 2.55, 1.5, 2.55, -2.5, 2.55, -2.5, 2.2, -2.45, 2.2, -2.432, 2.55, -2.5, 2.55, 2.5, 2.2, 2.5, 2.55, 2.5, 2.55, 2.432, 2.55, 2.45, 2.2])
me_levelgeometrymesh.materials.append(mat_ceiling)
me_levelgeometrymesh.materials.append(mat_floor)
me_levelgeometrymesh.materials.append(mat_wall)
me_levelgeometrymesh.update()

# ---- objects
ob_light = bpy.data.objects.new('Light', light_light)
ob_camera = bpy.data.objects.new('Camera', cam_camera)
ob_add_0_0 = bpy.data.objects.new('ADD[0]0', me_sector)
ob_add_0_1 = bpy.data.objects.new('ADD[0]1', me_sector_001)
ob_add_0_2 = bpy.data.objects.new('ADD[0]2', me_sector_002)
ob_add_0_3 = bpy.data.objects.new('ADD[0]3', me_sector_003)
ob_add_0_4 = bpy.data.objects.new('ADD[0]4', me_sector_005)
ob_add_0_5 = bpy.data.objects.new('ADD[0]5', me_sector_006)
ob_add_0_6 = bpy.data.objects.new('ADD[0]6', me_sector_007)
ob_add_0_7 = bpy.data.objects.new('ADD[0]7', me_sector_008)
ob_plane = bpy.data.objects.new('Plane', me_plane)
ob_subtract_0_8 = bpy.data.objects.new('SUBTRACT[0]8', me_sector_004)
ob_levelgeometry = bpy.data.objects.new('LevelGeometry', me_levelgeometrymesh)
ob_levelgeometry_001 = bpy.data.objects.new('LevelGeometry.001', me_levelgeometrymesh)

# ---- transforms, parenting, visibility, modifiers, constraints
ob_light.location = (3.621, 1.624, 2.72)
ob_light.rotation_euler = (0.6503, 0.05522, 1.866)
ob_light.lock_rotations_4d = False
ob_light.empty_display_type = 'ARROWS'
ob_light.color = (0.0, 0.0, 0.0, 0.0)
ob_light.lineart.crease_threshold = 0.0
ob_camera.location = (7.359, -6.926, 4.958)
ob_camera.rotation_euler = (1.109, 0.0, 0.8149)
ob_camera.lock_rotations_4d = False
ob_camera.empty_display_type = 'ARROWS'
ob_camera.color = (0.0, 0.0, 0.0, 0.0)
ob_camera.display_type = 'WIRE'
ob_camera.lineart.crease_threshold = 0.0
ob_add_0_0.location = (0.0, 0.0, 0.0)
ob_add_0_0.display_type = 'WIRE'
_m = ob_add_0_0.modifiers.new('Solidify', 'SOLIDIFY')
_m.thickness = 12.3
_m.offset = 1.0
_m.material_offset = 1
_m.material_offset_rim = 2
_m.use_even_offset = True
_m.use_quality_normals = True
ob_add_0_1.location = (2.0, -4.0, 0.0)
ob_add_0_1.display_type = 'WIRE'
_m = ob_add_0_1.modifiers.new('Solidify', 'SOLIDIFY')
_m.thickness = 2.5
_m.offset = 1.0
_m.material_offset = 1
_m.material_offset_rim = 2
_m.use_even_offset = True
_m.use_quality_normals = True
ob_add_0_2.location = (0.0, 6.0, 0.0)
ob_add_0_2.display_type = 'WIRE'
_m = ob_add_0_2.modifiers.new('Solidify', 'SOLIDIFY')
_m.thickness = 4.0
_m.offset = 1.0
_m.material_offset = 1
_m.material_offset_rim = 2
_m.use_even_offset = True
_m.use_quality_normals = True
ob_add_0_3.location = (-7.0, 7.0, 1.0)
ob_add_0_3.display_type = 'WIRE'
_m = ob_add_0_3.modifiers.new('Solidify', 'SOLIDIFY')
_m.thickness = 2.5
_m.offset = 1.0
_m.material_offset = 1
_m.material_offset_rim = 2
_m.use_even_offset = True
_m.use_quality_normals = True
ob_add_0_4.location = (-2.0, 2.0, 5.1)
ob_add_0_4.display_type = 'WIRE'
_m = ob_add_0_4.modifiers.new('Solidify', 'SOLIDIFY')
_m.thickness = 3.0
_m.offset = 1.0
_m.material_offset = 1
_m.material_offset_rim = 2
_m.use_even_offset = True
_m.use_quality_normals = True
ob_add_0_5.location = (6.0, 2.0, 5.1)
ob_add_0_5.display_type = 'WIRE'
_m = ob_add_0_5.modifiers.new('Solidify', 'SOLIDIFY')
_m.thickness = 3.0
_m.offset = 1.0
_m.material_offset = 1
_m.material_offset_rim = 2
_m.use_even_offset = True
_m.use_quality_normals = True
ob_add_0_6.location = (-2.0, 4.0, 5.1)
ob_add_0_6.display_type = 'WIRE'
_m = ob_add_0_6.modifiers.new('Solidify', 'SOLIDIFY')
_m.thickness = 3.0
_m.offset = 1.0
_m.material_offset = 1
_m.material_offset_rim = 2
_m.use_even_offset = True
_m.use_quality_normals = True
ob_add_0_7.location = (2.0, 5.1, 5.3)
ob_add_0_7.display_type = 'WIRE'
_m = ob_add_0_7.modifiers.new('Solidify', 'SOLIDIFY')
_m.thickness = 2.5
_m.offset = 1.0
_m.material_offset = 1
_m.material_offset_rim = 2
_m.use_even_offset = True
_m.use_quality_normals = True
ob_plane.location = (0.0, 1.517, 0.0)
ob_subtract_0_8.location = (2.0, -2.0, 2.5)
ob_subtract_0_8.display_type = 'WIRE'
_m = ob_subtract_0_8.modifiers.new('Solidify', 'SOLIDIFY')
_m.thickness = 0.7
_m.offset = 1.0
_m.material_offset = 1
_m.material_offset_rim = 2
_m.use_even_offset = True
_m.use_quality_normals = True
ob_levelgeometry.location = (0.0, 0.0, 0.0)
ob_levelgeometry_001.location = (0.0, 0.0, 0.0)

# ---- collection membership
col_collection.objects.link(ob_light)
col_collection.objects.link(ob_camera)
col_collection.objects.link(ob_add_0_0)
col_collection.objects.link(ob_add_0_1)
col_collection.objects.link(ob_add_0_2)
col_collection.objects.link(ob_add_0_3)
col_collection.objects.link(ob_add_0_4)
col_collection.objects.link(ob_add_0_5)
col_collection.objects.link(ob_add_0_6)
col_collection.objects.link(ob_add_0_7)
col_collection.objects.link(ob_plane)
col_collection.objects.link(ob_subtract_0_8)
col_room_1.objects.link(ob_levelgeometry)
col_room_1_phy.objects.link(ob_levelgeometry_001)

# ---- scene / render settings (as saved in the file)
scene.camera = ob_camera
scene.frame_start = 1; scene.frame_end = 250; scene.frame_set(0)
scene.render.engine = 'BLENDER_EEVEE_NEXT'
scene.cycles.sampling_pattern = 'TABULATED_SOBOL'
bpy.context.view_layer.update()
